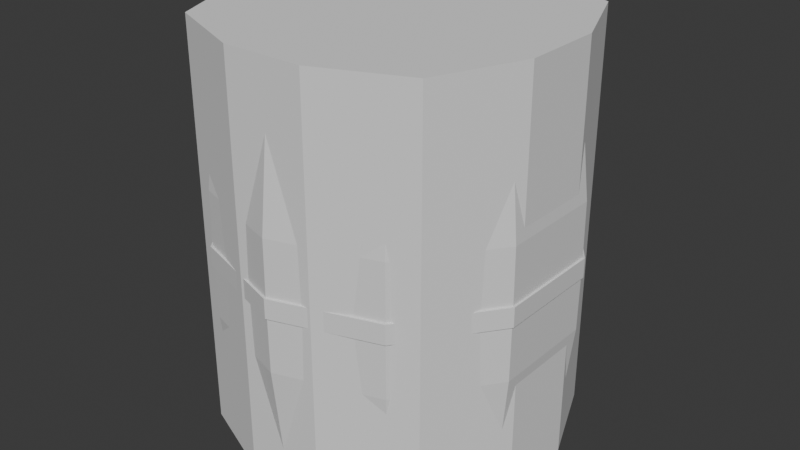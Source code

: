 # Source: barrel.blend  (saved by Blender 5.0.119; exported with 4.5.12 LTS)
import bpy
from mathutils import Matrix  # noqa: F401  (used for matrix-valued properties, if any)

bpy.ops.wm.read_factory_settings(use_empty=True)
scene = bpy.context.scene
scene.name = 'Scene'

# ---- collections
col_collection = bpy.data.collections.new('Collection'); scene.collection.children.link(col_collection)

# ---- materials (node trees are filled in below, after node groups)
mat_barrel = bpy.data.materials.new('barrel')

# ---- material node trees
mat_barrel.use_nodes = True; mat_barrel.node_tree.nodes.clear()
_N = mat_barrel.node_tree.nodes; _L = mat_barrel.node_tree.links
n0 = _N.new('ShaderNodeBsdfPrincipled'); n0.name = 'Principled BSDF'; n0.location = (-200, 100)
n1 = _N.new('ShaderNodeOutputMaterial'); n1.name = 'Material Output'; n1.location = (200, 100)
_L.new(n0.outputs[0], n1.inputs[0])
n1.is_active_output = True

# ---- world
world_world = bpy.data.worlds.new('World'); scene.world = world_world
world_world.use_nodes = True; world_world.node_tree.nodes.clear()
_N = world_world.node_tree.nodes; _L = world_world.node_tree.links
n0 = _N.new('ShaderNodeOutputWorld'); n0.name = 'World Output'; n0.location = (200, 100)
n1 = _N.new('ShaderNodeBackground'); n1.name = 'Background'; n1.location = (-200, 100)
n1.inputs[0].default_value = (0.05088, 0.05088, 0.05088, 1.0)
_L.new(n1.outputs[0], n0.inputs[0])
n0.is_active_output = True
world_world.color = (0.05088, 0.05088, 0.05088)
world_world.sun_shadow_jitter_overblur = 0.0

# ---- meshes
me_cylinder = bpy.data.meshes.new('Cylinder')
me_cylinder.from_pydata([(-2.618e-10, 0.9775, 1.146), (0.5745, 0.7908, 1.146), (0.9296, 0.3021, 1.146), (0.9296, -0.3021, 1.146), (0.5745, -0.7908, 1.146), (-2.618e-10, -0.9775, 1.146), (-0.5745, -0.7908, 1.146), (-0.9296, -0.3021, 1.146), (-0.9296, 0.3021, 1.146), (-0.5745, 0.7908, 1.146), (9.508e-11, 1.059, 0.3978), (0.6223, 0.8565, 0.3978), (1.007, 0.3272, 0.3978), (1.007, -0.3272, 0.3978), (0.6223, -0.8565, 0.3978), (9.508e-11, -1.059, 0.3978), (-0.6223, -0.8565, 0.3978), (-1.007, -0.3272, 0.3978), (-1.007, 0.3272, 0.3978), (-0.6223, 0.8565, 0.3978), (-2.618e-10, 0.9775, -1.146), (0.5745, 0.7908, -1.146), (0.9296, 0.3021, -1.146), (0.9296, -0.3021, -1.146), (0.5745, -0.7908, -1.146), (-2.618e-10, -0.9775, -1.146), (-0.5745, -0.7908, -1.146), (-0.9296, -0.3021, -1.146), (-0.9296, 0.3021, -1.146), (-0.5745, 0.7908, -1.146), (9.508e-11, 1.059, -0.3978), (0.6223, 0.8565, -0.3978), (1.007, 0.3272, -0.3978), (1.007, -0.3272, -0.3978), (0.6223, -0.8565, -0.3978), (9.508e-11, -1.059, -0.3978), (-0.6223, -0.8565, -0.3978), (-1.007, -0.3272, -0.3978), (-1.007, 0.3272, -0.3978), (-0.6223, 0.8565, -0.3978), (1.316e-10, 1.062, -0.06009), (1.316e-10, 1.062, 0.06009), (-0.6242, 0.8591, 0.06009), (-0.6242, 0.8591, -0.06009), (-1.01, 0.3282, 0.06009), (-1.01, 0.3282, -0.06009), (-1.01, -0.3282, 0.06009), (-1.01, -0.3282, -0.06009), (-0.6242, -0.8591, 0.06009), (-0.6242, -0.8591, -0.06009), (1.316e-10, -1.062, 0.06009), (1.316e-10, -1.062, -0.06009), (0.6242, -0.8591, 0.06009), (0.6242, -0.8591, -0.06009), (1.01, -0.3282, 0.06009), (1.01, -0.3282, -0.06009), (1.01, 0.3282, 0.06009), (1.01, 0.3282, -0.06009), (0.6242, 0.8591, 0.06009), (0.6242, 0.8591, -0.06009), (0.5823, 0.8014, 1.147), (-2.618e-10, 0.9906, 1.147), (0.9421, 0.3061, 1.147), (0.9421, -0.3061, 1.147), (0.5823, -0.8014, 1.147), (-2.618e-10, -0.9906, 1.147), (-0.5823, -0.8014, 1.147), (-0.9421, -0.3061, 1.147), (-0.9421, 0.3061, 1.147), (-0.5823, 0.8014, 1.147), (0.5491, 0.7558, 1.274), (-3.706e-10, 0.9343, 1.274), (0.8885, 0.2887, 1.274), (0.8885, -0.2887, 1.274), (0.5491, -0.7558, 1.274), (-3.706e-10, -0.9343, 1.274), (-0.5491, -0.7558, 1.274), (-0.8885, -0.2887, 1.274), (-0.8885, 0.2887, 1.274), (-0.5491, 0.7558, 1.274), (0.5819, 0.801, -1.15), (-2.618e-10, 0.9901, -1.15), (0.9416, 0.3059, -1.15), (0.9416, -0.3059, -1.15), (0.5819, -0.801, -1.15), (-2.618e-10, -0.9901, -1.15), (-0.5819, -0.801, -1.15), (-0.9416, -0.3059, -1.15), (-0.9416, 0.3059, -1.15), (-0.5819, 0.801, -1.15), (0.5701, 0.7846, -1.217), (-5.031e-10, 0.9698, -1.217), (0.9224, 0.2997, -1.217), (0.9224, -0.2997, -1.217), (0.5701, -0.7846, -1.217), (-5.031e-10, -0.9698, -1.217), (-0.5701, -0.7846, -1.217), (-0.9224, -0.2997, -1.217), (-0.9224, 0.2997, -1.217), (-0.5701, 0.7846, -1.217), (1.316e-10, 1.075, -0.06009), (1.316e-10, 1.075, 0.06009), (0.6319, 0.8698, 0.06009), (0.6319, 0.8698, -0.06009), (1.022, 0.3322, 0.06009), (1.022, 0.3322, -0.06009), (1.022, -0.3322, 0.06009), (1.022, -0.3322, -0.06009), (0.6319, -0.8698, 0.06009), (0.6319, -0.8698, -0.06009), (1.316e-10, -1.075, 0.06009), (1.316e-10, -1.075, -0.06009), (-0.6319, -0.8698, 0.06009), (-0.6319, -0.8698, -0.06009), (-1.022, -0.3322, 0.06009), (-1.022, -0.3322, -0.06009), (-1.022, 0.3322, 0.06009), (-1.022, 0.3322, -0.06009), (-0.6319, 0.8698, 0.06009), (-0.6319, 0.8698, -0.06009), (0.5769, 0.794, 1.274), (-3.706e-10, 0.9815, 1.274), (0.9334, 0.3033, 1.274), (0.9334, -0.3033, 1.274), (0.5769, -0.794, 1.274), (-3.706e-10, -0.9815, 1.274), (-0.5769, -0.794, 1.274), (-0.9334, -0.3033, 1.274), (-0.9334, 0.3033, 1.274), (-0.5769, 0.794, 1.274), (0.5491, 0.7558, 1.238), (4.795e-10, 0.9343, 1.238), (0.8885, 0.2887, 1.238), (0.8885, -0.2887, 1.238), (0.5491, -0.7558, 1.238), (4.795e-10, -0.9343, 1.238), (-0.5491, -0.7558, 1.238), (-0.8885, -0.2887, 1.238), (-0.8885, 0.2887, 1.238), (-0.5491, 0.7558, 1.238)], [], [(9, 8, 68, 69), (9, 19, 18, 8), (29, 39, 30, 20), (1, 11, 10, 0), (2, 12, 11, 1), (3, 13, 12, 2), (4, 14, 13, 3), (5, 15, 14, 4), (6, 16, 15, 5), (7, 17, 16, 6), (8, 18, 17, 7), (53, 55, 107, 109), (8, 7, 67, 68), (29, 20, 81, 89), (7, 6, 66, 67), (28, 29, 89, 88), (28, 38, 39, 29), (20, 30, 31, 21), (21, 31, 32, 22), (22, 32, 33, 23), (23, 33, 34, 24), (24, 34, 35, 25), (25, 35, 36, 26), (26, 36, 37, 27), (27, 37, 38, 28), (54, 52, 108, 106), (6, 5, 65, 66), (27, 28, 88, 87), (55, 57, 105, 107), (5, 4, 64, 65), (0, 10, 19, 9), (26, 27, 87, 86), (4, 3, 63, 64), (25, 26, 86, 85), (56, 54, 106, 104), (3, 2, 62, 63), (24, 25, 85, 84), (57, 59, 103, 105), (58, 41, 10, 11), (59, 31, 30, 40), (41, 42, 19, 10), (40, 30, 39, 43), (42, 44, 18, 19), (43, 39, 38, 45), (44, 46, 17, 18), (45, 38, 37, 47), (46, 48, 16, 17), (47, 37, 36, 49), (48, 50, 15, 16), (49, 36, 35, 51), (50, 52, 14, 15), (51, 35, 34, 53), (52, 54, 13, 14), (53, 34, 33, 55), (54, 56, 12, 13), (55, 33, 32, 57), (56, 58, 11, 12), (57, 32, 31, 59), (67, 66, 126, 127), (64, 63, 123, 124), (60, 61, 121, 120), (68, 67, 127, 128), (65, 64, 124, 125), (62, 60, 120, 122), (69, 68, 128, 129), (66, 65, 125, 126), (63, 62, 122, 123), (61, 69, 129, 121), (87, 97, 96, 86), (84, 94, 93, 83), (80, 90, 91, 81), (88, 98, 97, 87), (85, 95, 94, 84), (82, 92, 90, 80), (89, 99, 98, 88), (86, 96, 95, 85), (83, 93, 92, 82), (81, 91, 99, 89), (101, 102, 103, 100), (102, 104, 105, 103), (104, 106, 107, 105), (106, 108, 109, 107), (108, 110, 111, 109), (110, 112, 113, 111), (112, 114, 115, 113), (114, 116, 117, 115), (116, 118, 119, 117), (118, 101, 100, 119), (52, 50, 110, 108), (0, 9, 69, 61), (91, 90, 92, 93, 94, 95, 96, 97, 98, 99), (51, 53, 109, 111), (50, 48, 112, 110), (77, 76, 136, 137), (49, 51, 111, 113), (48, 46, 114, 112), (47, 49, 113, 115), (46, 44, 116, 114), (45, 47, 115, 117), (44, 42, 118, 116), (43, 45, 117, 119), (41, 58, 102, 101), (42, 41, 101, 118), (20, 21, 80, 81), (40, 43, 119, 100), (59, 40, 100, 103), (21, 22, 82, 80), (58, 56, 104, 102), (22, 23, 83, 82), (1, 0, 61, 60), (23, 24, 84, 83), (2, 1, 60, 62), (71, 70, 120, 121), (70, 72, 122, 120), (72, 73, 123, 122), (73, 74, 124, 123), (74, 75, 125, 124), (75, 76, 126, 125), (76, 77, 127, 126), (77, 78, 128, 127), (78, 79, 129, 128), (79, 71, 121, 129), (130, 131, 139, 138, 137, 136, 135, 134, 133, 132), (74, 73, 133, 134), (70, 71, 131, 130), (78, 77, 137, 138), (75, 74, 134, 135), (72, 70, 130, 132), (79, 78, 138, 139), (76, 75, 135, 136), (73, 72, 132, 133), (71, 79, 139, 131)])
_uv = me_cylinder.uv_layers.new(name='UVMap')
_uv.uv.foreach_set('vector', [0.8696, 0.3447, 0.8251, 0.2832, 0.826, 0.2818, 0.8712, 0.3442, 0.3628, 0.7161, 0.2702, 0.7373, 0.2543, 0.6568, 0.3477, 0.6409, 0.01969, 0.716, 0.1123, 0.7373, 0.09186, 0.8175, 0.0002733, 0.7903, 0.3629, 0.1113, 0.2713, 0.09008, 0.2916, 0.01081, 0.3822, 0.03788, 0.3479, 0.1857, 0.2553, 0.1697, 0.2713, 0.09008, 0.3629, 0.1113, 0.3371, 0.2609, 0.2437, 0.2501, 0.2553, 0.1697, 0.3479, 0.1857, 0.3307, 0.3366, 0.2367, 0.3311, 0.2437, 0.2501, 0.3371, 0.2609, 0.3285, 0.4127, 0.2341, 0.4125, 0.2367, 0.3311, 0.3307, 0.3366, 0.3306, 0.489, 0.2362, 0.4941, 0.2341, 0.4125, 0.3285, 0.4127, 0.337, 0.5651, 0.2429, 0.5756, 0.2362, 0.4941, 0.3306, 0.489, 0.3477, 0.6409, 0.2543, 0.6568, 0.2429, 0.5756, 0.337, 0.5651, 0.3834, 0.3588, 0.3833, 0.2717, 0.385, 0.2717, 0.385, 0.3588, 0.8251, 0.2832, 0.7529, 0.2594, 0.7529, 0.2578, 0.826, 0.2818, 0.8111, 0.2483, 0.8693, 0.1995, 0.8707, 0.2004, 0.8117, 0.2498, 0.7529, 0.2594, 0.6805, 0.2826, 0.6795, 0.2812, 0.7529, 0.2578, 0.7354, 0.2556, 0.8111, 0.2483, 0.8117, 0.2498, 0.7351, 0.2572, 0.03473, 0.6409, 0.1282, 0.6568, 0.1123, 0.7373, 0.01969, 0.716, 0.0002733, 0.03788, 0.09085, 0.01081, 0.1112, 0.09008, 0.01957, 0.1113, 0.01957, 0.1113, 0.1112, 0.09008, 0.1271, 0.1697, 0.03456, 0.1857, 0.03456, 0.1857, 0.1271, 0.1697, 0.1387, 0.2501, 0.04531, 0.2608, 0.04531, 0.2608, 0.1387, 0.2501, 0.1458, 0.3311, 0.0518, 0.3366, 0.0518, 0.3366, 0.1458, 0.3311, 0.1483, 0.4125, 0.05401, 0.4127, 0.05401, 0.4127, 0.1483, 0.4125, 0.1463, 0.4941, 0.0519, 0.4889, 0.0519, 0.4889, 0.1463, 0.4941, 0.1395, 0.5757, 0.04547, 0.5651, 0.04547, 0.5651, 0.1395, 0.5757, 0.1282, 0.6568, 0.03473, 0.6409, 0.4026, 0.2717, 0.4022, 0.3588, 0.4006, 0.3588, 0.4009, 0.2717, 0.6805, 0.2826, 0.6354, 0.3437, 0.6339, 0.3432, 0.6795, 0.2812, 0.6689, 0.2189, 0.7354, 0.2556, 0.7351, 0.2572, 0.6677, 0.22, 0.3833, 0.2717, 0.3832, 0.1825, 0.3849, 0.1825, 0.385, 0.2717, 0.6354, 0.3437, 0.6348, 0.4197, 0.6332, 0.4202, 0.6339, 0.3432, 0.3822, 0.7903, 0.2906, 0.8175, 0.2702, 0.7373, 0.3628, 0.7161, 0.6349, 0.151, 0.6689, 0.2189, 0.6677, 0.22, 0.6332, 0.1512, 0.6348, 0.4197, 0.6788, 0.4816, 0.6779, 0.483, 0.6332, 0.4202, 0.6452, 0.07568, 0.6349, 0.151, 0.6332, 0.1512, 0.6437, 0.07498, 0.4028, 0.1825, 0.4026, 0.2717, 0.4009, 0.2717, 0.4011, 0.1825, 0.6788, 0.4816, 0.7508, 0.5059, 0.7508, 0.5076, 0.6779, 0.483, 0.6962, 0.01943, 0.6452, 0.07568, 0.6437, 0.07498, 0.6954, 0.018, 0.3832, 0.1825, 0.383, 0.09193, 0.3847, 0.09193, 0.3849, 0.1825, 0.23, 0.08079, 0.2502, 0.0002733, 0.2916, 0.01081, 0.2713, 0.09008, 0.1525, 0.08079, 0.1112, 0.09008, 0.09085, 0.01081, 0.1322, 0.0002733, 0.2487, 0.8282, 0.2284, 0.7466, 0.2702, 0.7373, 0.2906, 0.8175, 0.1338, 0.8282, 0.09186, 0.8175, 0.1123, 0.7373, 0.1541, 0.7466, 0.2284, 0.7466, 0.212, 0.6639, 0.2543, 0.6568, 0.2702, 0.7373, 0.1541, 0.7466, 0.1123, 0.7373, 0.1282, 0.6568, 0.1704, 0.6639, 0.212, 0.6639, 0.2004, 0.5804, 0.2429, 0.5756, 0.2543, 0.6568, 0.1704, 0.6639, 0.1282, 0.6568, 0.1395, 0.5757, 0.1821, 0.5804, 0.2004, 0.5804, 0.1935, 0.4964, 0.2362, 0.4941, 0.2429, 0.5756, 0.1821, 0.5804, 0.1395, 0.5757, 0.1463, 0.4941, 0.1889, 0.4964, 0.1935, 0.4964, 0.1915, 0.4123, 0.2341, 0.4125, 0.2362, 0.4941, 0.1889, 0.4964, 0.1463, 0.4941, 0.1483, 0.4125, 0.191, 0.4123, 0.1915, 0.4123, 0.1942, 0.3286, 0.2367, 0.3311, 0.2341, 0.4125, 0.191, 0.4123, 0.1483, 0.4125, 0.1458, 0.3311, 0.1882, 0.3286, 0.1942, 0.3286, 0.2016, 0.2452, 0.2437, 0.2501, 0.2367, 0.3311, 0.1882, 0.3286, 0.1458, 0.3311, 0.1387, 0.2501, 0.1809, 0.2452, 0.2016, 0.2452, 0.2135, 0.1625, 0.2553, 0.1697, 0.2437, 0.2501, 0.1809, 0.2452, 0.1387, 0.2501, 0.1271, 0.1697, 0.1689, 0.1625, 0.2135, 0.1625, 0.23, 0.08079, 0.2713, 0.09008, 0.2553, 0.1697, 0.1689, 0.1625, 0.1271, 0.1697, 0.1112, 0.09008, 0.1525, 0.08079, 0.4546, 0.2284, 0.4597, 0.3052, 0.4436, 0.3059, 0.4385, 0.2298, 0.4597, 0.4592, 0.4546, 0.536, 0.4385, 0.5346, 0.4436, 0.4585, 0.4343, 0.6887, 0.4192, 0.7642, 0.4034, 0.7606, 0.4185, 0.6858, 0.4461, 0.1519, 0.4546, 0.2284, 0.4385, 0.2298, 0.4302, 0.154, 0.4614, 0.3822, 0.4597, 0.4592, 0.4436, 0.4585, 0.4453, 0.3822, 0.4461, 0.6126, 0.4343, 0.6887, 0.4185, 0.6858, 0.4302, 0.6105, 0.4343, 0.07577, 0.4461, 0.1519, 0.4302, 0.154, 0.4185, 0.07859, 0.4597, 0.3052, 0.4614, 0.3822, 0.4453, 0.3822, 0.4436, 0.3059, 0.4546, 0.536, 0.4461, 0.6126, 0.4302, 0.6105, 0.4385, 0.5346, 0.4192, 0.0002733, 0.4343, 0.07577, 0.4185, 0.07859, 0.4034, 0.003791, 0.6056, 0.4879, 0.5973, 0.4848, 0.6171, 0.4121, 0.6259, 0.4137, 0.6259, 0.2603, 0.6171, 0.2619, 0.5973, 0.1892, 0.6056, 0.1861, 0.5278, 0.05398, 0.5211, 0.05976, 0.4671, 0.007152, 0.4727, 0.0002733, 0.5726, 0.5574, 0.5649, 0.5529, 0.5973, 0.4848, 0.6056, 0.4879, 0.6327, 0.337, 0.6238, 0.337, 0.6171, 0.2619, 0.6259, 0.2603, 0.5726, 0.1166, 0.5649, 0.1211, 0.5211, 0.05976, 0.5278, 0.05398, 0.5278, 0.62, 0.5211, 0.6142, 0.5649, 0.5529, 0.5726, 0.5574, 0.6259, 0.4137, 0.6171, 0.4121, 0.6238, 0.337, 0.6327, 0.337, 0.6056, 0.1861, 0.5973, 0.1892, 0.5649, 0.1211, 0.5726, 0.1166, 0.4727, 0.6737, 0.4671, 0.6668, 0.5211, 0.6142, 0.5278, 0.62, 0.401, 0.0002733, 0.4012, 0.0919, 0.3847, 0.09193, 0.3845, 0.0003185, 0.4012, 0.0919, 0.4011, 0.1825, 0.3849, 0.1825, 0.3847, 0.09193, 0.4011, 0.1825, 0.4009, 0.2717, 0.385, 0.2717, 0.3849, 0.1825, 0.4009, 0.2717, 0.4006, 0.3588, 0.385, 0.3588, 0.385, 0.2717, 0.4006, 0.3588, 0.4001, 0.4434, 0.385, 0.4434, 0.385, 0.3588, 0.4001, 0.4434, 0.3995, 0.5248, 0.385, 0.5248, 0.385, 0.4434, 0.3995, 0.5248, 0.399, 0.6038, 0.3849, 0.6037, 0.385, 0.5248, 0.399, 0.6038, 0.3986, 0.6811, 0.3847, 0.681, 0.3849, 0.6037, 0.3986, 0.6811, 0.3982, 0.7573, 0.3845, 0.7573, 0.3847, 0.681, 0.3982, 0.7573, 0.3979, 0.8333, 0.3842, 0.8332, 0.3845, 0.7573, 0.4022, 0.3588, 0.4016, 0.4434, 0.4001, 0.4434, 0.4006, 0.3588, 0.8696, 0.4207, 0.8696, 0.3447, 0.8712, 0.3442, 0.8712, 0.4212, 0.8209, 0.7789, 0.8652, 0.8399, 0.8652, 0.9153, 0.8209, 0.9763, 0.7492, 0.9996, 0.6775, 0.9763, 0.6332, 0.9153, 0.6332, 0.8399, 0.6775, 0.7789, 0.7492, 0.7556, 0.3835, 0.4433, 0.3834, 0.3588, 0.385, 0.3588, 0.385, 0.4434, 0.4016, 0.4434, 0.401, 0.5248, 0.3995, 0.5248, 0.4001, 0.4434, 0.4665, 0.2181, 0.4665, 0.2908, 0.4619, 0.2908, 0.4619, 0.2181, 0.3835, 0.5247, 0.3835, 0.4433, 0.385, 0.4434, 0.385, 0.5248, 0.401, 0.5248, 0.4005, 0.6038, 0.399, 0.6038, 0.3995, 0.5248, 0.3834, 0.6037, 0.3835, 0.5247, 0.385, 0.5248, 0.3849, 0.6037, 0.4005, 0.6038, 0.4, 0.6811, 0.3986, 0.6811, 0.399, 0.6038, 0.3832, 0.681, 0.3834, 0.6037, 0.3849, 0.6037, 0.3847, 0.681, 0.4, 0.6811, 0.3997, 0.7573, 0.3982, 0.7573, 0.3986, 0.6811, 0.383, 0.7573, 0.3832, 0.681, 0.3847, 0.681, 0.3845, 0.7573, 0.4028, 0.0008344, 0.4029, 0.0919, 0.4012, 0.0919, 0.401, 0.0002733, 0.3997, 0.7573, 0.3994, 0.8328, 0.3979, 0.8333, 0.3982, 0.7573, 0.884, 0.168, 0.884, 0.09197, 0.8856, 0.09148, 0.8856, 0.1684, 0.3827, 0.8328, 0.383, 0.7573, 0.3845, 0.7573, 0.3842, 0.8332, 0.383, 0.09193, 0.3827, 0.0008866, 0.3845, 0.0003185, 0.3847, 0.09193, 0.884, 0.09197, 0.8411, 0.0293, 0.8421, 0.028, 0.8856, 0.09148, 0.4029, 0.0919, 0.4028, 0.1825, 0.4011, 0.1825, 0.4012, 0.0919, 0.8411, 0.0293, 0.7702, 0.001922, 0.7703, 0.0002733, 0.8421, 0.028, 0.8234, 0.4834, 0.869, 0.4226, 0.8705, 0.4232, 0.8244, 0.4848, 0.7702, 0.001922, 0.6962, 0.01943, 0.6954, 0.018, 0.7703, 0.0002733, 0.7508, 0.5059, 0.8234, 0.4834, 0.8244, 0.4848, 0.7508, 0.5076, 0.8197, 0.5365, 0.7506, 0.5141, 0.7506, 0.5081, 0.8232, 0.5317, 0.7506, 0.5141, 0.6816, 0.5365, 0.6781, 0.5317, 0.7506, 0.5081, 0.6816, 0.5365, 0.6389, 0.5953, 0.6332, 0.5934, 0.6781, 0.5317, 0.6389, 0.5953, 0.6389, 0.6679, 0.6332, 0.6697, 0.6332, 0.5934, 0.6389, 0.6679, 0.6816, 0.7267, 0.6781, 0.7315, 0.6332, 0.6697, 0.6816, 0.7267, 0.7506, 0.7491, 0.7506, 0.755, 0.6781, 0.7315, 0.7506, 0.7491, 0.8197, 0.7267, 0.8232, 0.7315, 0.7506, 0.755, 0.8197, 0.7267, 0.8624, 0.6679, 0.868, 0.6697, 0.8232, 0.7315, 0.8624, 0.6679, 0.8624, 0.5953, 0.868, 0.5934, 0.868, 0.6697, 0.8624, 0.5953, 0.8197, 0.5365, 0.8232, 0.5317, 0.868, 0.5934, 0.627, 0.9185, 0.5843, 0.9773, 0.5152, 0.9997, 0.4461, 0.9773, 0.4034, 0.9185, 0.4034, 0.8459, 0.4461, 0.7872, 0.5152, 0.7647, 0.5843, 0.7872, 0.627, 0.8459, 0.4665, 0.436, 0.4665, 0.5086, 0.4619, 0.5086, 0.4619, 0.436, 0.4665, 0.6539, 0.4665, 0.7265, 0.4619, 0.7265, 0.4619, 0.6539, 0.4665, 0.1455, 0.4665, 0.2181, 0.4619, 0.2181, 0.4619, 0.1455, 0.4665, 0.3634, 0.4665, 0.436, 0.4619, 0.436, 0.4619, 0.3634, 0.4665, 0.5813, 0.4665, 0.6539, 0.4619, 0.6539, 0.4619, 0.5813, 0.4665, 0.0729, 0.4665, 0.1455, 0.4619, 0.1455, 0.4619, 0.0729, 0.4665, 0.2908, 0.4665, 0.3634, 0.4619, 0.3634, 0.4619, 0.2908, 0.4665, 0.5086, 0.4665, 0.5813, 0.4619, 0.5813, 0.4619, 0.5086, 0.4665, 0.0002732, 0.4665, 0.0729, 0.4619, 0.0729, 0.4619, 0.0002733])
me_cylinder.materials.append(mat_barrel)
me_cylinder.update()
me_cube = bpy.data.meshes.new('Cube')
me_cube.from_pydata([(-0.2491, -1.0, -1.0), (-1.0, -0.2491, -1.0), (-0.7801, -0.7801, -1.0), (-1.0, -0.2491, 1.0), (-0.2491, -1.0, 1.0), (-0.7801, -0.7801, 1.0), (-1.0, 0.2491, -1.0), (-0.2491, 1.0, -1.0), (-0.7801, 0.7801, -1.0), (-0.2491, 1.0, 1.0), (-1.0, 0.2491, 1.0), (-0.7801, 0.7801, 1.0), (1.0, -0.2491, -1.0), (0.2491, -1.0, -1.0), (0.7801, -0.7801, -1.0), (0.2491, -1.0, 1.0), (1.0, -0.2491, 1.0), (0.7801, -0.7801, 1.0), (0.2491, 1.0, -1.0), (1.0, 0.2491, -1.0), (0.7801, 0.7801, -1.0), (1.0, 0.2491, 1.0), (0.2491, 1.0, 1.0), (0.7801, 0.7801, 1.0)], [], [(0, 4, 5, 2), (2, 5, 3, 1), (9, 7, 8, 11), (11, 8, 6, 10), (21, 19, 20, 23), (23, 20, 18, 22), (15, 13, 14, 17), (17, 14, 12, 16), (6, 8, 7, 18, 20, 19, 12, 14, 13, 0, 2, 1), (1, 3, 10, 6), (13, 15, 4, 0), (21, 23, 22, 9, 11, 10, 3, 5, 4, 15, 17, 16), (7, 9, 22, 18), (19, 21, 16, 12)])
_uv = me_cube.uv_layers.new(name='UVMap')
_uv.uv.foreach_set('vector', [0.375, 0.9061, 0.625, 0.9061, 0.625, 1.0, 0.375, 1.0, 0.375, 0.0, 0.625, 0.0, 0.625, 0.09386, 0.375, 0.09386, 0.625, 0.3439, 0.375, 0.3439, 0.375, 0.25, 0.625, 0.25, 0.625, 0.25, 0.375, 0.25, 0.375, 0.1561, 0.625, 0.1561, 0.625, 0.5939, 0.375, 0.5939, 0.3658, 0.5092, 0.6342, 0.5092, 0.6342, 0.5092, 0.3658, 0.5092, 0.3437, 0.4374, 0.6563, 0.4374, 0.6563, 0.8126, 0.3437, 0.8126, 0.3658, 0.7408, 0.6342, 0.7408, 0.6342, 0.7408, 0.3658, 0.7408, 0.375, 0.6561, 0.625, 0.6561, 0.125, 0.5939, 0.1525, 0.5275, 0.2189, 0.5, 0.3437, 0.4374, 0.3658, 0.5092, 0.375, 0.5939, 0.375, 0.6561, 0.3658, 0.7408, 0.3437, 0.8126, 0.2189, 0.75, 0.1525, 0.7225, 0.125, 0.6561, 0.375, 0.09386, 0.625, 0.09386, 0.625, 0.1561, 0.375, 0.1561, 0.3437, 0.8126, 0.6563, 0.8126, 0.625, 0.9061, 0.375, 0.9061, 0.625, 0.5939, 0.6342, 0.5092, 0.6563, 0.4374, 0.7811, 0.5, 0.8475, 0.5275, 0.875, 0.5939, 0.875, 0.6561, 0.8475, 0.7225, 0.7811, 0.75, 0.6563, 0.8126, 0.6342, 0.7408, 0.625, 0.6561, 0.375, 0.3439, 0.625, 0.3439, 0.6563, 0.4374, 0.3437, 0.4374, 0.375, 0.5939, 0.625, 0.5939, 0.625, 0.6561, 0.375, 0.6561])
me_cube.update()

# ---- objects
ob_cylinder = bpy.data.objects.new('Cylinder', me_cylinder)
ob_colision_colonly = bpy.data.objects.new('colision-colonly', me_cube)

# ---- transforms, parenting, visibility, modifiers, constraints
ob_cylinder.location = (0.0, 0.0, 0.0)
ob_colision_colonly.location = (0.0, 0.0, 0.06646)
ob_colision_colonly.scale = (1.0, 1.0, 1.263)

# ---- collection membership
col_collection.objects.link(ob_cylinder)
col_collection.objects.link(ob_colision_colonly)

# ---- scene / render settings (as saved in the file)
scene.frame_start = 1; scene.frame_end = 250; scene.frame_set(1)
scene.render.engine = 'BLENDER_EEVEE_NEXT'
scene.render.bake_bias = 0.0
scene.render.bake_samples = 0
bpy.context.view_layer.update()

# ---- added for rendering (the .blend has no active camera and no usable light): camera, sun
cam_auto = bpy.data.cameras.new('AutoCamera')
cam_auto.lens = 50.0
cam_auto.sensor_width = 36.0
cam_auto.clip_end = 1000.0
ob_auto_camera = bpy.data.objects.new('AutoCamera', cam_auto)
scene.collection.objects.link(ob_auto_camera)
ob_auto_camera.location = (3.61789, -4.34147, 2.9505)
ob_auto_camera.rotation_euler = (1.09748, -7.21219e-08, 0.694738)
scene.camera = ob_auto_camera
light_auto_sun = bpy.data.lights.new('AutoSun', 'SUN')
light_auto_sun.energy = 3.0
light_auto_sun.angle = 0.0523599
ob_auto_sun = bpy.data.objects.new('AutoSun', light_auto_sun)
scene.collection.objects.link(ob_auto_sun)
ob_auto_sun.rotation_euler = (0.872665, 0.174533, 0.523599)
bpy.context.view_layer.update()
